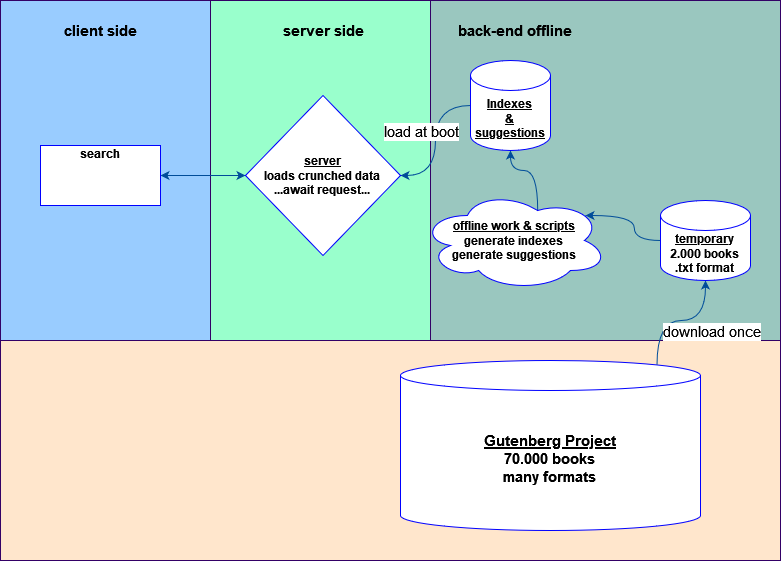

The diagram above was exported from draw.io. Its source (the exported page's mxGraphModel, read from the mxfile embedded in the PNG):
<mxGraphModel dx="1206" dy="724" grid="1" gridSize="10" guides="1" tooltips="1" connect="1" arrows="1" fold="1" page="1" pageScale="1" pageWidth="850" pageHeight="1100" math="0" shadow="0">
  <root>
    <mxCell id="0" />
    <mxCell id="1" parent="0" />
    <mxCell id="j7wX_ixQ0h0uiiez4Vvg-24" value="" style="rounded=0;whiteSpace=wrap;html=1;fontSize=15;fontColor=#000000;strokeColor=#330066;labelBackgroundColor=none;labelBorderColor=none;fillColor=#9AC7BF;" vertex="1" parent="1">
      <mxGeometry x="490" y="20" width="350" height="340" as="geometry" />
    </mxCell>
    <mxCell id="j7wX_ixQ0h0uiiez4Vvg-22" value="" style="rounded=0;whiteSpace=wrap;html=1;fontSize=15;fontColor=#000000;strokeColor=#330066;labelBackgroundColor=none;labelBorderColor=none;fillColor=#FFE6CC;" vertex="1" parent="1">
      <mxGeometry x="60" y="360" width="780" height="220" as="geometry" />
    </mxCell>
    <mxCell id="j7wX_ixQ0h0uiiez4Vvg-21" value="" style="rounded=0;whiteSpace=wrap;html=1;fontSize=15;fontColor=#000000;strokeColor=#330066;labelBackgroundColor=none;labelBorderColor=none;fillColor=#99FFCC;" vertex="1" parent="1">
      <mxGeometry x="270" y="20" width="220" height="340" as="geometry" />
    </mxCell>
    <mxCell id="j7wX_ixQ0h0uiiez4Vvg-20" value="" style="rounded=0;whiteSpace=wrap;html=1;fontSize=15;fontColor=#000000;strokeColor=#330066;labelBackgroundColor=none;labelBorderColor=none;fillColor=#99CCFF;" vertex="1" parent="1">
      <mxGeometry x="60" y="20" width="210" height="340" as="geometry" />
    </mxCell>
    <mxCell id="j7wX_ixQ0h0uiiez4Vvg-19" style="edgeStyle=orthogonalEdgeStyle;orthogonalLoop=1;jettySize=auto;html=1;exitX=1;exitY=0.5;exitDx=0;exitDy=0;entryX=0;entryY=0.5;entryDx=0;entryDy=0;fontSize=15;fontColor=#000000;startArrow=classic;startFill=1;endArrow=classic;endFill=1;strokeColor=#004C99;rounded=0;strokeWidth=1;" edge="1" parent="1" source="j7wX_ixQ0h0uiiez4Vvg-2" target="j7wX_ixQ0h0uiiez4Vvg-4">
      <mxGeometry relative="1" as="geometry" />
    </mxCell>
    <mxCell id="j7wX_ixQ0h0uiiez4Vvg-2" value="&lt;b&gt;search&lt;br&gt;&lt;br&gt;&lt;br&gt;&lt;br&gt;&lt;/b&gt;" style="rounded=0;whiteSpace=wrap;html=1;fontColor=#000000;strokeColor=#0000FF;" vertex="1" parent="1">
      <mxGeometry x="100" y="165" width="120" height="60" as="geometry" />
    </mxCell>
    <mxCell id="j7wX_ixQ0h0uiiez4Vvg-3" value="&lt;font style=&quot;font-size: 15px&quot;&gt;&lt;b&gt;&lt;font style=&quot;font-size: 15px&quot;&gt;&lt;u&gt;Gutenberg Project&lt;/u&gt;&lt;br&gt;70.000 books&lt;br&gt;many formats&lt;/font&gt;&lt;/b&gt;&lt;/font&gt;" style="shape=cylinder3;whiteSpace=wrap;html=1;boundedLbl=1;backgroundOutline=1;size=15;fontColor=#000000;strokeColor=#0000FF;" vertex="1" parent="1">
      <mxGeometry x="460" y="380" width="300" height="170" as="geometry" />
    </mxCell>
    <mxCell id="j7wX_ixQ0h0uiiez4Vvg-17" style="edgeStyle=orthogonalEdgeStyle;curved=1;orthogonalLoop=1;jettySize=auto;html=1;exitX=1;exitY=0.5;exitDx=0;exitDy=0;entryX=0;entryY=0.5;entryDx=0;entryDy=0;entryPerimeter=0;fontSize=15;startArrow=classic;startFill=1;endArrow=none;endFill=0;fontColor=#000000;strokeColor=#004C99;" edge="1" parent="1" source="j7wX_ixQ0h0uiiez4Vvg-4" target="j7wX_ixQ0h0uiiez4Vvg-6">
      <mxGeometry relative="1" as="geometry" />
    </mxCell>
    <mxCell id="j7wX_ixQ0h0uiiez4Vvg-18" value="load at boot" style="edgeLabel;html=1;align=center;verticalAlign=middle;resizable=0;points=[];fontSize=15;fontColor=#000000;" vertex="1" connectable="0" parent="j7wX_ixQ0h0uiiez4Vvg-17">
      <mxGeometry x="0.2" y="2" relative="1" as="geometry">
        <mxPoint x="-13" y="4" as="offset" />
      </mxGeometry>
    </mxCell>
    <mxCell id="j7wX_ixQ0h0uiiez4Vvg-4" value="&lt;font style=&quot;font-size: 12px&quot;&gt;&lt;b&gt;&lt;u&gt;server&lt;/u&gt;&lt;br&gt;loads crunched data&lt;br&gt;...await request...&lt;br&gt;&lt;/b&gt;&lt;/font&gt;" style="rhombus;whiteSpace=wrap;html=1;fontColor=#000000;strokeColor=#0000FF;" vertex="1" parent="1">
      <mxGeometry x="305" y="115" width="155" height="160" as="geometry" />
    </mxCell>
    <mxCell id="j7wX_ixQ0h0uiiez4Vvg-16" style="edgeStyle=orthogonalEdgeStyle;curved=1;orthogonalLoop=1;jettySize=auto;html=1;exitX=0.625;exitY=0.2;exitDx=0;exitDy=0;exitPerimeter=0;entryX=0.5;entryY=1;entryDx=0;entryDy=0;entryPerimeter=0;fontSize=15;startArrow=none;startFill=0;endArrow=classic;endFill=1;fontColor=#000000;strokeColor=#004C99;" edge="1" parent="1" source="j7wX_ixQ0h0uiiez4Vvg-5" target="j7wX_ixQ0h0uiiez4Vvg-6">
      <mxGeometry relative="1" as="geometry" />
    </mxCell>
    <mxCell id="j7wX_ixQ0h0uiiez4Vvg-5" value="&lt;b&gt;&lt;u&gt;offline work &amp;amp; scripts&lt;/u&gt;&lt;br&gt;generate indexes&lt;br&gt;generate suggestions&lt;/b&gt;" style="ellipse;shape=cloud;whiteSpace=wrap;html=1;fontColor=#000000;strokeColor=#0000FF;" vertex="1" parent="1">
      <mxGeometry x="480" y="210" width="187.5" height="100" as="geometry" />
    </mxCell>
    <mxCell id="j7wX_ixQ0h0uiiez4Vvg-6" value="&lt;u&gt;&lt;b&gt;Indexes&lt;br&gt;&amp;amp;&lt;br&gt;suggestions&lt;br&gt;&lt;/b&gt;&lt;/u&gt;" style="shape=cylinder3;whiteSpace=wrap;html=1;boundedLbl=1;backgroundOutline=1;size=15;fontColor=#000000;strokeColor=#0000FF;" vertex="1" parent="1">
      <mxGeometry x="530" y="80" width="80" height="90" as="geometry" />
    </mxCell>
    <mxCell id="j7wX_ixQ0h0uiiez4Vvg-13" style="edgeStyle=orthogonalEdgeStyle;orthogonalLoop=1;jettySize=auto;html=1;exitX=0.5;exitY=1;exitDx=0;exitDy=0;exitPerimeter=0;entryX=0.855;entryY=0;entryDx=0;entryDy=4.35;entryPerimeter=0;fontSize=15;curved=1;endArrow=none;endFill=0;startArrow=classic;startFill=1;fontColor=#000000;strokeColor=#004C99;" edge="1" parent="1" source="j7wX_ixQ0h0uiiez4Vvg-8" target="j7wX_ixQ0h0uiiez4Vvg-3">
      <mxGeometry relative="1" as="geometry" />
    </mxCell>
    <mxCell id="j7wX_ixQ0h0uiiez4Vvg-14" value="download once" style="edgeLabel;html=1;align=center;verticalAlign=middle;resizable=0;points=[];fontSize=15;fontColor=#000000;" vertex="1" connectable="0" parent="j7wX_ixQ0h0uiiez4Vvg-13">
      <mxGeometry x="-0.1858" y="-5" relative="1" as="geometry">
        <mxPoint x="19" y="15" as="offset" />
      </mxGeometry>
    </mxCell>
    <mxCell id="j7wX_ixQ0h0uiiez4Vvg-15" style="edgeStyle=orthogonalEdgeStyle;curved=1;orthogonalLoop=1;jettySize=auto;html=1;exitX=0;exitY=0.5;exitDx=0;exitDy=0;exitPerimeter=0;fontSize=15;startArrow=none;startFill=0;endArrow=classic;endFill=1;entryX=0.88;entryY=0.25;entryDx=0;entryDy=0;entryPerimeter=0;fontColor=#000000;strokeColor=#004C99;" edge="1" parent="1" source="j7wX_ixQ0h0uiiez4Vvg-8" target="j7wX_ixQ0h0uiiez4Vvg-5">
      <mxGeometry relative="1" as="geometry" />
    </mxCell>
    <mxCell id="j7wX_ixQ0h0uiiez4Vvg-8" value="&lt;b&gt;&lt;u&gt;temporary&lt;/u&gt;&lt;br&gt;2.000 books&lt;br&gt;.txt format&lt;/b&gt;" style="shape=cylinder3;whiteSpace=wrap;html=1;boundedLbl=1;backgroundOutline=1;size=15;fontColor=#000000;strokeColor=#0000FF;" vertex="1" parent="1">
      <mxGeometry x="720" y="220" width="90" height="80" as="geometry" />
    </mxCell>
    <mxCell id="j7wX_ixQ0h0uiiez4Vvg-10" value="&lt;font style=&quot;font-size: 15px&quot;&gt;&lt;b style=&quot;font-size: 15px;&quot;&gt;client side&lt;/b&gt;&lt;/font&gt;" style="text;html=1;align=center;verticalAlign=middle;resizable=0;points=[];autosize=1;strokeColor=none;fillColor=none;fontSize=15;fontColor=#000000;" vertex="1" parent="1">
      <mxGeometry x="115" y="40" width="90" height="20" as="geometry" />
    </mxCell>
    <mxCell id="j7wX_ixQ0h0uiiez4Vvg-11" value="&lt;div style=&quot;font-size: 15px&quot;&gt;&lt;font style=&quot;font-size: 15px&quot;&gt;&lt;b style=&quot;font-size: 15px;&quot;&gt;&lt;font style=&quot;font-size: 15px&quot;&gt;server side&lt;/font&gt;&lt;/b&gt;&lt;/font&gt;&lt;/div&gt;" style="text;html=1;align=center;verticalAlign=middle;resizable=0;points=[];autosize=1;strokeColor=none;fillColor=none;fontSize=15;fontColor=#000000;" vertex="1" parent="1">
      <mxGeometry x="332.5" y="40" width="100" height="20" as="geometry" />
    </mxCell>
    <mxCell id="j7wX_ixQ0h0uiiez4Vvg-25" value="&lt;b&gt;back-end offline&lt;/b&gt;" style="text;html=1;align=center;verticalAlign=middle;resizable=0;points=[];autosize=1;strokeColor=none;fillColor=none;fontSize=15;fontColor=#000000;" vertex="1" parent="1">
      <mxGeometry x="508.75" y="40" width="130" height="20" as="geometry" />
    </mxCell>
  </root>
</mxGraphModel>